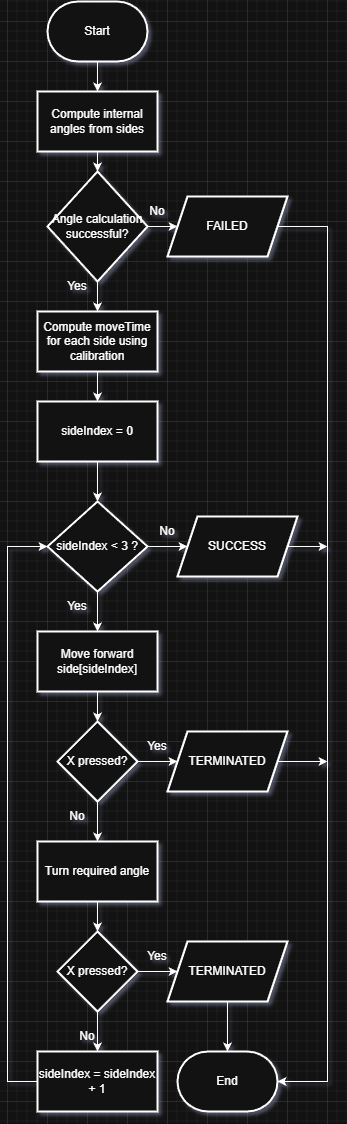

The diagram above was exported from draw.io. Its source (the exported page's mxGraphModel, read from the mxfile embedded in the PNG):
<mxGraphModel dx="2135" dy="878" grid="1" gridSize="10" guides="1" tooltips="1" connect="1" arrows="1" fold="1" page="1" pageScale="1" pageWidth="827" pageHeight="1169" math="0" shadow="0">
  <root>
    <mxCell id="0" />
    <mxCell id="1" parent="0" />
    <mxCell id="eHytJzcSeBSlYeoXAJmM-1" edge="1" parent="1" source="eHytJzcSeBSlYeoXAJmM-2" style="edgeStyle=orthogonalEdgeStyle;rounded=0;orthogonalLoop=1;jettySize=auto;html=1;" target="eHytJzcSeBSlYeoXAJmM-4" value="">
      <mxGeometry relative="1" as="geometry" />
    </mxCell>
    <mxCell id="eHytJzcSeBSlYeoXAJmM-2" parent="1" style="strokeWidth=2;html=1;shape=mxgraph.flowchart.terminator;whiteSpace=wrap;" value="Start" vertex="1">
      <mxGeometry height="60" width="100" x="240" y="100" as="geometry" />
    </mxCell>
    <mxCell id="eHytJzcSeBSlYeoXAJmM-3" edge="1" parent="1" source="eHytJzcSeBSlYeoXAJmM-4" style="edgeStyle=orthogonalEdgeStyle;rounded=0;orthogonalLoop=1;jettySize=auto;html=1;" target="eHytJzcSeBSlYeoXAJmM-7" value="">
      <mxGeometry relative="1" as="geometry" />
    </mxCell>
    <mxCell id="eHytJzcSeBSlYeoXAJmM-4" parent="1" style="whiteSpace=wrap;html=1;strokeWidth=2;" value="Compute internal angles from sides" vertex="1">
      <mxGeometry height="60" width="120" x="230" y="190" as="geometry" />
    </mxCell>
    <mxCell id="eHytJzcSeBSlYeoXAJmM-5" edge="1" parent="1" source="eHytJzcSeBSlYeoXAJmM-7" style="edgeStyle=orthogonalEdgeStyle;rounded=0;orthogonalLoop=1;jettySize=auto;html=1;" target="eHytJzcSeBSlYeoXAJmM-8" value="">
      <mxGeometry relative="1" as="geometry" />
    </mxCell>
    <mxCell id="eHytJzcSeBSlYeoXAJmM-6" edge="1" parent="1" source="eHytJzcSeBSlYeoXAJmM-7" style="edgeStyle=orthogonalEdgeStyle;rounded=0;orthogonalLoop=1;jettySize=auto;html=1;" target="eHytJzcSeBSlYeoXAJmM-10" value="">
      <mxGeometry relative="1" as="geometry" />
    </mxCell>
    <mxCell id="eHytJzcSeBSlYeoXAJmM-7" parent="1" style="rhombus;whiteSpace=wrap;html=1;strokeWidth=2;" value="Angle calculation successful?" vertex="1">
      <mxGeometry height="110" width="100" x="240" y="270" as="geometry" />
    </mxCell>
    <mxCell id="eHytJzcSeBSlYeoXAJmM-8" parent="1" style="shape=parallelogram;perimeter=parallelogramPerimeter;whiteSpace=wrap;html=1;fixedSize=1;strokeWidth=2;" value="FAILED" vertex="1">
      <mxGeometry height="60" width="120" x="360" y="295" as="geometry" />
    </mxCell>
    <mxCell id="eHytJzcSeBSlYeoXAJmM-9" edge="1" parent="1" source="eHytJzcSeBSlYeoXAJmM-10" style="edgeStyle=orthogonalEdgeStyle;rounded=0;orthogonalLoop=1;jettySize=auto;html=1;" target="eHytJzcSeBSlYeoXAJmM-12" value="">
      <mxGeometry relative="1" as="geometry" />
    </mxCell>
    <mxCell id="eHytJzcSeBSlYeoXAJmM-10" parent="1" style="whiteSpace=wrap;html=1;strokeWidth=2;" value="Compute moveTime for each side using calibration" vertex="1">
      <mxGeometry height="60" width="120" x="230" y="410" as="geometry" />
    </mxCell>
    <mxCell id="eHytJzcSeBSlYeoXAJmM-11" edge="1" parent="1" source="eHytJzcSeBSlYeoXAJmM-12" style="edgeStyle=orthogonalEdgeStyle;rounded=0;orthogonalLoop=1;jettySize=auto;html=1;" target="eHytJzcSeBSlYeoXAJmM-15" value="">
      <mxGeometry relative="1" as="geometry" />
    </mxCell>
    <mxCell id="eHytJzcSeBSlYeoXAJmM-12" parent="1" style="whiteSpace=wrap;html=1;strokeWidth=2;" value="sideIndex = 0" vertex="1">
      <mxGeometry height="60" width="120" x="230" y="500" as="geometry" />
    </mxCell>
    <mxCell id="eHytJzcSeBSlYeoXAJmM-13" edge="1" parent="1" source="eHytJzcSeBSlYeoXAJmM-15" style="edgeStyle=orthogonalEdgeStyle;rounded=0;orthogonalLoop=1;jettySize=auto;html=1;" target="eHytJzcSeBSlYeoXAJmM-16" value="">
      <mxGeometry relative="1" as="geometry" />
    </mxCell>
    <mxCell id="eHytJzcSeBSlYeoXAJmM-14" edge="1" parent="1" source="eHytJzcSeBSlYeoXAJmM-15" style="edgeStyle=orthogonalEdgeStyle;rounded=0;orthogonalLoop=1;jettySize=auto;html=1;" target="eHytJzcSeBSlYeoXAJmM-18" value="">
      <mxGeometry relative="1" as="geometry" />
    </mxCell>
    <mxCell id="eHytJzcSeBSlYeoXAJmM-15" parent="1" style="rhombus;whiteSpace=wrap;html=1;strokeWidth=2;" value="sideIndex &amp;lt; 3 ?" vertex="1">
      <mxGeometry height="90" width="100" x="240" y="600" as="geometry" />
    </mxCell>
    <mxCell id="eHytJzcSeBSlYeoXAJmM-44" edge="1" parent="1" source="eHytJzcSeBSlYeoXAJmM-16" style="edgeStyle=orthogonalEdgeStyle;rounded=0;orthogonalLoop=1;jettySize=auto;html=1;">
      <mxGeometry relative="1" as="geometry">
        <mxPoint x="520" y="645" as="targetPoint" />
      </mxGeometry>
    </mxCell>
    <mxCell id="eHytJzcSeBSlYeoXAJmM-16" parent="1" style="shape=parallelogram;perimeter=parallelogramPerimeter;whiteSpace=wrap;html=1;fixedSize=1;strokeWidth=2;" value="SUCCESS" vertex="1">
      <mxGeometry height="60" width="120" x="370" y="615" as="geometry" />
    </mxCell>
    <mxCell id="eHytJzcSeBSlYeoXAJmM-17" edge="1" parent="1" source="eHytJzcSeBSlYeoXAJmM-18" style="edgeStyle=orthogonalEdgeStyle;rounded=0;orthogonalLoop=1;jettySize=auto;html=1;" target="eHytJzcSeBSlYeoXAJmM-21" value="">
      <mxGeometry relative="1" as="geometry" />
    </mxCell>
    <mxCell id="eHytJzcSeBSlYeoXAJmM-18" parent="1" style="whiteSpace=wrap;html=1;strokeWidth=2;" value="Move forward side[sideIndex]" vertex="1">
      <mxGeometry height="60" width="120" x="230" y="730" as="geometry" />
    </mxCell>
    <mxCell id="eHytJzcSeBSlYeoXAJmM-19" edge="1" parent="1" source="eHytJzcSeBSlYeoXAJmM-21" style="edgeStyle=orthogonalEdgeStyle;rounded=0;orthogonalLoop=1;jettySize=auto;html=1;" target="eHytJzcSeBSlYeoXAJmM-22" value="">
      <mxGeometry relative="1" as="geometry" />
    </mxCell>
    <mxCell id="eHytJzcSeBSlYeoXAJmM-20" edge="1" parent="1" source="eHytJzcSeBSlYeoXAJmM-21" style="edgeStyle=orthogonalEdgeStyle;rounded=0;orthogonalLoop=1;jettySize=auto;html=1;" target="eHytJzcSeBSlYeoXAJmM-24" value="">
      <mxGeometry relative="1" as="geometry" />
    </mxCell>
    <mxCell id="eHytJzcSeBSlYeoXAJmM-21" parent="1" style="rhombus;whiteSpace=wrap;html=1;strokeWidth=2;" value="X pressed?" vertex="1">
      <mxGeometry height="80" width="80" x="250" y="820" as="geometry" />
    </mxCell>
    <mxCell id="eHytJzcSeBSlYeoXAJmM-45" edge="1" parent="1" source="eHytJzcSeBSlYeoXAJmM-22" style="edgeStyle=orthogonalEdgeStyle;rounded=0;orthogonalLoop=1;jettySize=auto;html=1;">
      <mxGeometry relative="1" as="geometry">
        <mxPoint x="520" y="860" as="targetPoint" />
      </mxGeometry>
    </mxCell>
    <mxCell id="eHytJzcSeBSlYeoXAJmM-22" parent="1" style="shape=parallelogram;perimeter=parallelogramPerimeter;whiteSpace=wrap;html=1;fixedSize=1;strokeWidth=2;" value="TERMINATED" vertex="1">
      <mxGeometry height="60" width="120" x="360" y="830" as="geometry" />
    </mxCell>
    <mxCell id="eHytJzcSeBSlYeoXAJmM-23" edge="1" parent="1" source="eHytJzcSeBSlYeoXAJmM-24" style="edgeStyle=orthogonalEdgeStyle;rounded=0;orthogonalLoop=1;jettySize=auto;html=1;" target="eHytJzcSeBSlYeoXAJmM-27" value="">
      <mxGeometry relative="1" as="geometry" />
    </mxCell>
    <mxCell id="eHytJzcSeBSlYeoXAJmM-24" parent="1" style="whiteSpace=wrap;html=1;strokeWidth=2;" value="Turn required angle" vertex="1">
      <mxGeometry height="60" width="120" x="230" y="940" as="geometry" />
    </mxCell>
    <mxCell id="eHytJzcSeBSlYeoXAJmM-25" edge="1" parent="1" source="eHytJzcSeBSlYeoXAJmM-27" style="edgeStyle=orthogonalEdgeStyle;rounded=0;orthogonalLoop=1;jettySize=auto;html=1;" target="eHytJzcSeBSlYeoXAJmM-28" value="">
      <mxGeometry relative="1" as="geometry" />
    </mxCell>
    <mxCell id="eHytJzcSeBSlYeoXAJmM-26" edge="1" parent="1" source="eHytJzcSeBSlYeoXAJmM-27" style="edgeStyle=orthogonalEdgeStyle;rounded=0;orthogonalLoop=1;jettySize=auto;html=1;" target="eHytJzcSeBSlYeoXAJmM-30" value="">
      <mxGeometry relative="1" as="geometry" />
    </mxCell>
    <mxCell id="eHytJzcSeBSlYeoXAJmM-27" parent="1" style="rhombus;whiteSpace=wrap;html=1;strokeWidth=2;" value="X pressed?" vertex="1">
      <mxGeometry height="80" width="80" x="250" y="1030" as="geometry" />
    </mxCell>
    <mxCell id="eHytJzcSeBSlYeoXAJmM-28" parent="1" style="shape=parallelogram;perimeter=parallelogramPerimeter;whiteSpace=wrap;html=1;fixedSize=1;strokeWidth=2;" value="TERMINATED" vertex="1">
      <mxGeometry height="60" width="120" x="360" y="1040" as="geometry" />
    </mxCell>
    <mxCell id="eHytJzcSeBSlYeoXAJmM-29" edge="1" parent="1" source="eHytJzcSeBSlYeoXAJmM-30" style="edgeStyle=orthogonalEdgeStyle;rounded=0;orthogonalLoop=1;jettySize=auto;html=1;entryX=0;entryY=0.5;entryDx=0;entryDy=0;" target="eHytJzcSeBSlYeoXAJmM-15">
      <mxGeometry relative="1" as="geometry">
        <Array as="points">
          <mxPoint x="200" y="1180" />
          <mxPoint x="200" y="645" />
        </Array>
      </mxGeometry>
    </mxCell>
    <mxCell id="eHytJzcSeBSlYeoXAJmM-30" parent="1" style="whiteSpace=wrap;html=1;strokeWidth=2;" value="sideIndex = sideIndex + 1" vertex="1">
      <mxGeometry height="60" width="120" x="230" y="1150" as="geometry" />
    </mxCell>
    <mxCell id="eHytJzcSeBSlYeoXAJmM-31" parent="1" style="strokeWidth=2;html=1;shape=mxgraph.flowchart.terminator;whiteSpace=wrap;" value="End" vertex="1">
      <mxGeometry height="60" width="100" x="370" y="1150" as="geometry" />
    </mxCell>
    <mxCell id="eHytJzcSeBSlYeoXAJmM-32" edge="1" parent="1" source="eHytJzcSeBSlYeoXAJmM-28" style="edgeStyle=orthogonalEdgeStyle;rounded=0;orthogonalLoop=1;jettySize=auto;html=1;entryX=0.5;entryY=0;entryDx=0;entryDy=0;entryPerimeter=0;" target="eHytJzcSeBSlYeoXAJmM-31">
      <mxGeometry relative="1" as="geometry" />
    </mxCell>
    <mxCell id="eHytJzcSeBSlYeoXAJmM-35" edge="1" parent="1" source="eHytJzcSeBSlYeoXAJmM-8" style="edgeStyle=orthogonalEdgeStyle;rounded=0;orthogonalLoop=1;jettySize=auto;html=1;entryX=1;entryY=0.5;entryDx=0;entryDy=0;entryPerimeter=0;" target="eHytJzcSeBSlYeoXAJmM-31">
      <mxGeometry relative="1" as="geometry">
        <Array as="points">
          <mxPoint x="520" y="325" />
          <mxPoint x="520" y="1180" />
        </Array>
      </mxGeometry>
    </mxCell>
    <mxCell id="eHytJzcSeBSlYeoXAJmM-36" parent="1" style="text;html=1;whiteSpace=wrap;strokeColor=none;fillColor=none;align=center;verticalAlign=middle;rounded=0;" value="No" vertex="1">
      <mxGeometry height="30" width="60" x="320" y="295" as="geometry" />
    </mxCell>
    <mxCell id="eHytJzcSeBSlYeoXAJmM-37" parent="1" style="text;html=1;whiteSpace=wrap;strokeColor=none;fillColor=none;align=center;verticalAlign=middle;rounded=0;" value="No" vertex="1">
      <mxGeometry height="30" width="60" x="330" y="615" as="geometry" />
    </mxCell>
    <mxCell id="eHytJzcSeBSlYeoXAJmM-38" parent="1" style="text;html=1;whiteSpace=wrap;strokeColor=none;fillColor=none;align=center;verticalAlign=middle;rounded=0;" value="No" vertex="1">
      <mxGeometry height="30" width="60" x="240" y="900" as="geometry" />
    </mxCell>
    <mxCell id="eHytJzcSeBSlYeoXAJmM-39" parent="1" style="text;html=1;whiteSpace=wrap;strokeColor=none;fillColor=none;align=center;verticalAlign=middle;rounded=0;" value="No" vertex="1">
      <mxGeometry height="30" width="60" x="250" y="1120" as="geometry" />
    </mxCell>
    <mxCell id="eHytJzcSeBSlYeoXAJmM-40" parent="1" style="text;html=1;whiteSpace=wrap;strokeColor=none;fillColor=none;align=center;verticalAlign=middle;rounded=0;" value="Yes" vertex="1">
      <mxGeometry height="30" width="60" x="240" y="690" as="geometry" />
    </mxCell>
    <mxCell id="eHytJzcSeBSlYeoXAJmM-41" parent="1" style="text;html=1;whiteSpace=wrap;strokeColor=none;fillColor=none;align=center;verticalAlign=middle;rounded=0;" value="Yes" vertex="1">
      <mxGeometry height="30" width="60" x="240" y="370" as="geometry" />
    </mxCell>
    <mxCell id="eHytJzcSeBSlYeoXAJmM-42" parent="1" style="text;html=1;whiteSpace=wrap;strokeColor=none;fillColor=none;align=center;verticalAlign=middle;rounded=0;" value="Yes" vertex="1">
      <mxGeometry height="30" width="60" x="320" y="830" as="geometry" />
    </mxCell>
    <mxCell id="eHytJzcSeBSlYeoXAJmM-43" parent="1" style="text;html=1;whiteSpace=wrap;strokeColor=none;fillColor=none;align=center;verticalAlign=middle;rounded=0;" value="Yes" vertex="1">
      <mxGeometry height="30" width="60" x="320" y="1040" as="geometry" />
    </mxCell>
  </root>
</mxGraphModel>